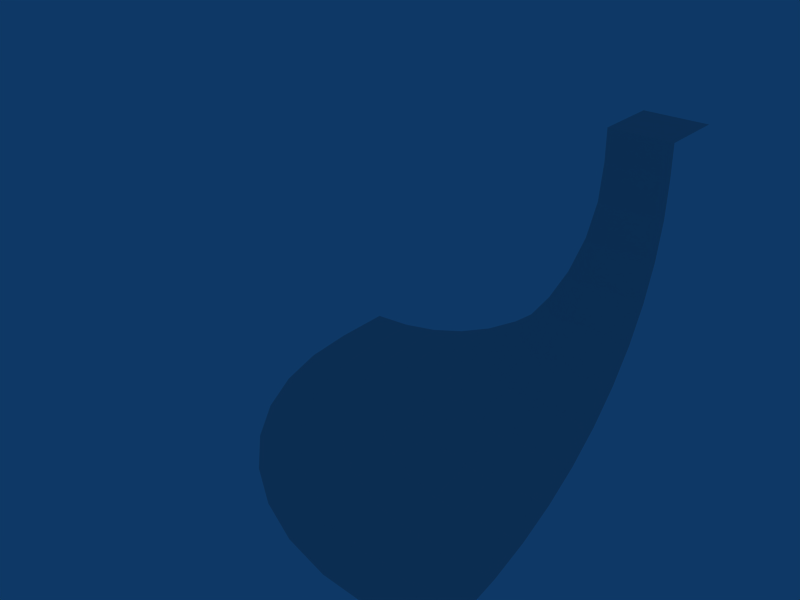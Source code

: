 # Source: skate_corner1.blend  (saved by Blender 2.49.2; exported with 4.5.12 LTS)
import bpy
from mathutils import Matrix  # noqa: F401  (used for matrix-valued properties, if any)

bpy.ops.wm.read_factory_settings(use_empty=True)
scene = bpy.context.scene
scene.name = 'Scene'

# ---- collections
col_collection_1 = bpy.data.collections.new('Collection 1'); scene.collection.children.link(col_collection_1)

# ---- materials (node trees are filled in below, after node groups)
mat_skate_corner1 = bpy.data.materials.new('skate_corner1')
mat_skate_corner1.alpha_threshold = 0.0
mat_skate_corner1.roughness = 0.5
mat_skate_corner1.line_color = (0.0, 0.0, 0.0, 1.0)

# ---- material node trees

# ---- world
world_world = bpy.data.worlds.new('World'); scene.world = world_world
world_world.color = (0.05656, 0.2208, 0.4)
world_world.use_sun_shadow = False
world_world.sun_shadow_jitter_overblur = 0.0
world_world.cycles.sampling_method = 'MANUAL'
world_world.cycles.sample_map_resolution = 256

# ---- meshes
me_skate_corner1 = bpy.data.meshes.new('skate_corner1')
me_skate_corner1.from_pydata([(-0.2, -0.2086, 0.7825), (-0.2, -0.2341, 0.6671), (-0.2, -0.2761, 0.5556), (-0.2, -0.334, 0.45), (-0.2, -0.4066, 0.3521), (-0.2, -0.4929, 0.2636), (-0.2, -0.5912, 0.186), (-0.2, -0.7, 0.1206), (-0.2, -0.8173, 0.06851), (-0.2, -0.9412, 0.03067), (-0.2, -1.069, 0.0077), (-0.2, -1.2, -9.686e-08), (-0.3736, -1.185, -9.686e-08), (-0.351, -1.056, 0.0077), (-0.3287, -0.9299, 0.03067), (-0.3072, -0.8079, 0.06851), (-0.2868, -0.6924, 0.1206), (-0.2679, -0.5853, 0.186), (-0.2509, -0.4884, 0.2636), (-0.2359, -0.4035, 0.3521), (-0.2233, -0.3319, 0.45), (-0.2132, -0.275, 0.5556), (-0.2059, -0.2336, 0.6671), (-0.2015, -0.2084, 0.7825), (-0.2029, -0.208, 0.7825), (-0.2117, -0.232, 0.6671), (-0.226, -0.2715, 0.5556), (-0.2458, -0.3259, 0.45), (-0.2707, -0.3942, 0.3521), (-0.3002, -0.4752, 0.2636), (-0.3338, -0.5676, 0.186), (-0.371, -0.6698, 0.1206), (-0.4111, -0.7801, 0.06851), (-0.4535, -0.8965, 0.03067), (-0.4974, -1.017, 0.0077), (-0.542, -1.14, -9.686e-08), (-0.7, -1.066, -9.686e-08), (-0.6347, -0.953, 0.0077), (-0.5706, -0.8419, 0.03067), (-0.5087, -0.7346, 0.06851), (-0.45, -0.633, 0.1206), (-0.3956, -0.5388, 0.186), (-0.3464, -0.4537, 0.2636), (-0.3033, -0.379, 0.3521), (-0.267, -0.316, 0.45), (-0.2381, -0.2659, 0.5556), (-0.217, -0.2295, 0.6671), (-0.2043, -0.2074, 0.7825), (-0.2055, -0.2066, 0.7825), (-0.2219, -0.2261, 0.6671), (-0.2489, -0.2583, 0.5556), (-0.2861, -0.3026, 0.45), (-0.3328, -0.3583, 0.3521), (-0.3883, -0.4244, 0.2636), (-0.4515, -0.4997, 0.186), (-0.5214, -0.583, 0.1206), (-0.5968, -0.6729, 0.06851), (-0.6764, -0.7678, 0.03067), (-0.7589, -0.8661, 0.0077), (-0.8428, -0.966, -9.686e-08), (-0.966, -0.8428, -9.686e-08), (-0.8661, -0.7589, 0.0077), (-0.7678, -0.6764, 0.03067), (-0.6729, -0.5968, 0.06851), (-0.583, -0.5214, 0.1206), (-0.4997, -0.4515, 0.186), (-0.4244, -0.3883, 0.2636), (-0.3583, -0.3328, 0.3521), (-0.3026, -0.2861, 0.45), (-0.2583, -0.2489, 0.5556), (-0.2261, -0.2219, 0.6671), (-0.2066, -0.2055, 0.7825), (-0.2, -0.2, 0.9), (-0.2074, -0.2043, 0.7825), (-0.2295, -0.217, 0.6671), (-0.2659, -0.2381, 0.5556), (-0.316, -0.267, 0.45), (-0.379, -0.3033, 0.3521), (-0.4537, -0.3464, 0.2636), (-0.5388, -0.3956, 0.186), (-0.633, -0.45, 0.1206), (-0.7346, -0.5087, 0.06851), (-0.8419, -0.5706, 0.03067), (-0.953, -0.6347, 0.0077), (-1.066, -0.7, -9.686e-08), (-1.14, -0.542, -9.686e-08), (-1.017, -0.4974, 0.0077), (-0.8965, -0.4535, 0.03067), (-0.7801, -0.4111, 0.06851), (-0.6698, -0.371, 0.1206), (-0.5676, -0.3338, 0.186), (-0.4752, -0.3002, 0.2636), (-0.3942, -0.2707, 0.3521), (-0.3259, -0.2458, 0.45), (-0.2715, -0.226, 0.5556), (-0.232, -0.2117, 0.6671), (-0.208, -0.2029, 0.7825), (-0.2084, -0.2015, 0.7825), (-0.2336, -0.2059, 0.6671), (-0.275, -0.2132, 0.5556), (-0.3319, -0.2233, 0.45), (-0.4035, -0.2359, 0.3521), (-0.4884, -0.2509, 0.2636), (-0.5853, -0.2679, 0.186), (-0.6924, -0.2868, 0.1206), (-0.8079, -0.3072, 0.06851), (-0.9299, -0.3287, 0.03067), (-1.056, -0.351, 0.0077), (-1.185, -0.3736, -9.686e-08), (-0.2, -0.2, 1.0), (-1.2, -0.2, -9.686e-08), (-1.069, -0.2, 0.0077), (-0.9412, -0.2, 0.03067), (-0.8173, -0.2, 0.06851), (-0.7, -0.2, 0.1206), (-0.5912, -0.2, 0.186), (-0.4929, -0.2, 0.2636), (-0.4066, -0.2, 0.3521), (-0.334, -0.2, 0.45), (-0.2761, -0.2, 0.5556), (-0.2341, -0.2, 0.6671), (-0.2086, -0.2, 0.7825), (0.0, -0.2086, 0.7825), (0.0, -0.2341, 0.6671), (0.0, -0.2761, 0.5556), (0.0, -0.334, 0.45), (0.0, -0.4066, 0.3521), (0.0, -0.4929, 0.2636), (0.0, -0.5912, 0.186), (0.0, -0.7, 0.1206), (0.0, -0.8173, 0.06851), (0.0, -0.9412, 0.03067), (0.0, -1.069, 0.0077), (0.0, -1.2, -9.686e-08), (0.0, -0.2, 0.9), (0.0, -0.2, 1.0), (-1.2, 8.941e-08, -9.686e-08), (-1.069, 2.98e-08, 0.0077), (-0.9412, 5.96e-08, 0.03067), (-0.8173, -1.49e-08, 0.06851), (-0.7, 5.96e-08, 0.1206), (-0.5912, 2.98e-08, 0.186), (-0.4929, 1.49e-08, 0.2636), (-0.4066, 0.0, 0.3521), (-0.334, 0.0, 0.45), (-0.2761, 0.0, 0.5556), (-0.2341, 0.0, 0.6671), (-0.2086, 0.0, 0.7825), (-0.2, 0.0, 0.9), (-0.2, 0.0, 1.0), (0.0, 0.0, 1.0)], [], [(11, 10, 13, 12), (10, 9, 14, 13), (9, 8, 15, 14), (8, 7, 16, 15), (7, 6, 17, 16), (6, 5, 18, 17), (5, 4, 19, 18), (4, 3, 20, 19), (3, 2, 21, 20), (2, 1, 22, 21), (1, 0, 23, 22), (0, 72, 23), (23, 72, 24), (22, 23, 24, 25), (21, 22, 25, 26), (20, 21, 26, 27), (19, 20, 27, 28), (18, 19, 28, 29), (17, 18, 29, 30), (16, 17, 30, 31), (15, 16, 31, 32), (14, 15, 32, 33), (13, 14, 33, 34), (12, 13, 34, 35), (35, 34, 37, 36), (34, 33, 38, 37), (33, 32, 39, 38), (32, 31, 40, 39), (31, 30, 41, 40), (30, 29, 42, 41), (29, 28, 43, 42), (28, 27, 44, 43), (27, 26, 45, 44), (26, 25, 46, 45), (25, 24, 47, 46), (24, 72, 47), (47, 72, 48), (46, 47, 48, 49), (45, 46, 49, 50), (44, 45, 50, 51), (43, 44, 51, 52), (42, 43, 52, 53), (41, 42, 53, 54), (40, 41, 54, 55), (39, 40, 55, 56), (38, 39, 56, 57), (37, 38, 57, 58), (36, 37, 58, 59), (59, 58, 61, 60), (58, 57, 62, 61), (57, 56, 63, 62), (56, 55, 64, 63), (55, 54, 65, 64), (54, 53, 66, 65), (53, 52, 67, 66), (52, 51, 68, 67), (51, 50, 69, 68), (50, 49, 70, 69), (49, 48, 71, 70), (48, 72, 71), (71, 72, 73), (70, 71, 73, 74), (69, 70, 74, 75), (68, 69, 75, 76), (67, 68, 76, 77), (66, 67, 77, 78), (65, 66, 78, 79), (64, 65, 79, 80), (63, 64, 80, 81), (62, 63, 81, 82), (61, 62, 82, 83), (60, 61, 83, 84), (84, 83, 86, 85), (83, 82, 87, 86), (82, 81, 88, 87), (81, 80, 89, 88), (80, 79, 90, 89), (79, 78, 91, 90), (78, 77, 92, 91), (77, 76, 93, 92), (76, 75, 94, 93), (75, 74, 95, 94), (74, 73, 96, 95), (73, 72, 96), (96, 72, 97), (95, 96, 97, 98), (94, 95, 98, 99), (93, 94, 99, 100), (92, 93, 100, 101), (91, 92, 101, 102), (90, 91, 102, 103), (89, 90, 103, 104), (88, 89, 104, 105), (87, 88, 105, 106), (86, 87, 106, 107), (85, 86, 107, 108), (108, 107, 111, 110), (107, 106, 112, 111), (106, 105, 113, 112), (105, 104, 114, 113), (104, 103, 115, 114), (103, 102, 116, 115), (102, 101, 117, 116), (101, 100, 118, 117), (100, 99, 119, 118), (99, 98, 120, 119), (98, 97, 121, 120), (97, 72, 121), (0, 1, 123, 122), (1, 2, 124, 123), (2, 3, 125, 124), (3, 4, 126, 125), (4, 5, 127, 126), (5, 6, 128, 127), (6, 7, 129, 128), (7, 8, 130, 129), (8, 9, 131, 130), (9, 10, 132, 131), (10, 11, 133, 132), (109, 72, 134, 135), (72, 0, 122, 134), (110, 111, 137, 136), (111, 112, 138, 137), (112, 113, 139, 138), (113, 114, 140, 139), (114, 115, 141, 140), (115, 116, 142, 141), (116, 117, 143, 142), (117, 118, 144, 143), (118, 119, 145, 144), (119, 120, 146, 145), (120, 121, 147, 146), (121, 72, 148, 147), (72, 109, 149, 148), (109, 135, 149), (135, 150, 149)])
_uv = me_skate_corner1.uv_layers.new(name='UVTex')
_uv.uv.foreach_set('vector', [0.5, 2.086e-07, 0.5, 0.06526, 0.4245, 0.07187, 0.4132, 0.007596, 0.5, 0.06526, 0.5, 0.1294, 0.4356, 0.135, 0.4245, 0.07187, 0.5, 0.1294, 0.5, 0.1913, 0.4464, 0.196, 0.4356, 0.135, 0.5, 0.1913, 0.5, 0.25, 0.4566, 0.2538, 0.4464, 0.196, 0.5, 0.25, 0.5, 0.3044, 0.466, 0.3074, 0.4566, 0.2538, 0.5, 0.3044, 0.5, 0.3536, 0.4746, 0.3558, 0.466, 0.3074, 0.5, 0.6318, 0.5, 0.6761, 0.4821, 0.6761, 0.4746, 0.6318, 0.5, 0.6761, 0.5, 0.725, 0.4884, 0.725, 0.4821, 0.6761, 0.5, 0.725, 0.5, 0.7778, 0.4934, 0.7778, 0.4884, 0.725, 0.5, 0.7778, 0.5, 0.8335, 0.497, 0.8335, 0.4934, 0.7778, 0.5, 0.8335, 0.5, 0.8913, 0.4993, 0.8913, 0.497, 0.8335, 0.5, 0.8913, 0.5, 0.95, 0.4993, 0.8913, 0.4993, 0.8913, 0.5, 0.95, 0.4985, 0.8913, 0.497, 0.8335, 0.4993, 0.8913, 0.4985, 0.8913, 0.4942, 0.8335, 0.4934, 0.7778, 0.497, 0.8335, 0.4942, 0.8335, 0.487, 0.7778, 0.4884, 0.725, 0.4934, 0.7778, 0.487, 0.7778, 0.4771, 0.725, 0.4821, 0.6761, 0.4884, 0.725, 0.4771, 0.725, 0.4647, 0.6761, 0.4746, 0.3558, 0.4821, 0.3982, 0.4647, 0.4029, 0.4499, 0.3624, 0.466, 0.3074, 0.4746, 0.3558, 0.4499, 0.3624, 0.4331, 0.3162, 0.4566, 0.2538, 0.466, 0.3074, 0.4331, 0.3162, 0.4145, 0.2651, 0.4464, 0.196, 0.4566, 0.2538, 0.4145, 0.2651, 0.3944, 0.21, 0.4356, 0.135, 0.4464, 0.196, 0.3944, 0.21, 0.3733, 0.1518, 0.4245, 0.07187, 0.4356, 0.135, 0.3733, 0.1518, 0.3513, 0.09148, 0.4132, 0.007596, 0.4245, 0.07187, 0.3513, 0.09148, 0.329, 0.03015, 0.329, 0.03015, 0.3513, 0.09148, 0.2826, 0.1235, 0.25, 0.06699, 0.3513, 0.09148, 0.3733, 0.1518, 0.3147, 0.1791, 0.2826, 0.1235, 0.3733, 0.1518, 0.3944, 0.21, 0.3457, 0.2327, 0.3147, 0.1791, 0.3944, 0.21, 0.4145, 0.2651, 0.375, 0.2835, 0.3457, 0.2327, 0.4145, 0.2651, 0.4331, 0.3162, 0.4022, 0.3306, 0.375, 0.2835, 0.4331, 0.3162, 0.4499, 0.3624, 0.4268, 0.3732, 0.4022, 0.3306, 0.4499, 0.3624, 0.4647, 0.4029, 0.4483, 0.4105, 0.4268, 0.3732, 0.4647, 0.6761, 0.4771, 0.725, 0.4665, 0.725, 0.4483, 0.6761, 0.4771, 0.725, 0.487, 0.7778, 0.481, 0.7778, 0.4665, 0.725, 0.487, 0.7778, 0.4942, 0.8335, 0.4915, 0.8335, 0.481, 0.7778, 0.4942, 0.8335, 0.4985, 0.8913, 0.4979, 0.8913, 0.4915, 0.8335, 0.4985, 0.8913, 0.5, 0.95, 0.4979, 0.8913, 0.4979, 0.8913, 0.5, 0.95, 0.4973, 0.8913, 0.4915, 0.8335, 0.4979, 0.8913, 0.4973, 0.8913, 0.489, 0.8335, 0.481, 0.7778, 0.4915, 0.8335, 0.489, 0.8335, 0.4755, 0.7778, 0.4665, 0.725, 0.481, 0.7778, 0.4755, 0.7778, 0.4569, 0.725, 0.4483, 0.6761, 0.4665, 0.725, 0.4569, 0.725, 0.4336, 0.6761, 0.4268, 0.3732, 0.4483, 0.4105, 0.4336, 0.4208, 0.4059, 0.3878, 0.4022, 0.3306, 0.4268, 0.3732, 0.4059, 0.3878, 0.3743, 0.3501, 0.375, 0.2835, 0.4022, 0.3306, 0.3743, 0.3501, 0.3393, 0.3085, 0.3457, 0.2327, 0.375, 0.2835, 0.3393, 0.3085, 0.3016, 0.2636, 0.3147, 0.1791, 0.3457, 0.2327, 0.3016, 0.2636, 0.2618, 0.2161, 0.2826, 0.1235, 0.3147, 0.1791, 0.2618, 0.2161, 0.2206, 0.167, 0.25, 0.06699, 0.2826, 0.1235, 0.2206, 0.167, 0.1786, 0.117, 0.1786, 0.117, 0.2206, 0.167, 0.167, 0.2206, 0.117, 0.1786, 0.2206, 0.167, 0.2618, 0.2161, 0.2161, 0.2618, 0.167, 0.2206, 0.2618, 0.2161, 0.3016, 0.2636, 0.2636, 0.3016, 0.2161, 0.2618, 0.3016, 0.2636, 0.3393, 0.3085, 0.3085, 0.3393, 0.2636, 0.3016, 0.3393, 0.3085, 0.3743, 0.3501, 0.3501, 0.3743, 0.3085, 0.3393, 0.3743, 0.3501, 0.4059, 0.3878, 0.3878, 0.4059, 0.3501, 0.3743, 0.4059, 0.3878, 0.4336, 0.4208, 0.4208, 0.4336, 0.3878, 0.4059, 0.4336, 0.4208, 0.4569, 0.4487, 0.4487, 0.4569, 0.4208, 0.4336, 0.4487, 0.725, 0.4708, 0.7778, 0.4755, 0.7778, 0.4569, 0.725, 0.4708, 0.7778, 0.4869, 0.8335, 0.489, 0.8335, 0.4755, 0.7778, 0.4869, 0.8335, 0.4967, 0.8913, 0.4973, 0.8913, 0.489, 0.8335, 0.4967, 0.8913, 0.5, 0.95, 0.4973, 0.8913, 0.4973, 0.8913, 0.5, 0.95, 0.4979, 0.8913, 0.489, 0.8335, 0.4973, 0.8913, 0.4979, 0.8913, 0.4915, 0.8335, 0.4755, 0.7778, 0.489, 0.8335, 0.4915, 0.8335, 0.481, 0.7778, 0.4569, 0.725, 0.4755, 0.7778, 0.481, 0.7778, 0.4665, 0.725, 0.4336, 0.6761, 0.4569, 0.725, 0.4665, 0.725, 0.4483, 0.6761, 0.3878, 0.4059, 0.4208, 0.4336, 0.4105, 0.4483, 0.3732, 0.4268, 0.3501, 0.3743, 0.3878, 0.4059, 0.3732, 0.4268, 0.3306, 0.4022, 0.3085, 0.3393, 0.3501, 0.3743, 0.3306, 0.4022, 0.2835, 0.375, 0.2636, 0.3016, 0.3085, 0.3393, 0.2835, 0.375, 0.2327, 0.3457, 0.2161, 0.2618, 0.2636, 0.3016, 0.2327, 0.3457, 0.1791, 0.3147, 0.167, 0.2206, 0.2161, 0.2618, 0.1791, 0.3147, 0.1235, 0.2826, 0.117, 0.1786, 0.167, 0.2206, 0.1235, 0.2826, 0.06699, 0.25, 0.06699, 0.25, 0.1235, 0.2826, 0.09148, 0.3513, 0.03015, 0.329, 0.1235, 0.2826, 0.1791, 0.3147, 0.1518, 0.3733, 0.09148, 0.3513, 0.1791, 0.3147, 0.2327, 0.3457, 0.21, 0.3944, 0.1518, 0.3733, 0.2327, 0.3457, 0.2835, 0.375, 0.2651, 0.4145, 0.21, 0.3944, 0.2835, 0.375, 0.3306, 0.4022, 0.3162, 0.4331, 0.2651, 0.4145, 0.3306, 0.4022, 0.3732, 0.4268, 0.3624, 0.4499, 0.3162, 0.4331, 0.3732, 0.4268, 0.4105, 0.4483, 0.4029, 0.4647, 0.3624, 0.4499, 0.4483, 0.6761, 0.4665, 0.725, 0.4771, 0.725, 0.4647, 0.6761, 0.4665, 0.725, 0.481, 0.7778, 0.487, 0.7778, 0.4771, 0.725, 0.481, 0.7778, 0.4915, 0.8335, 0.4942, 0.8335, 0.487, 0.7778, 0.4915, 0.8335, 0.4979, 0.8913, 0.4985, 0.8913, 0.4942, 0.8335, 0.4979, 0.8913, 0.5, 0.95, 0.4985, 0.8913, 0.4985, 0.8913, 0.5, 0.95, 0.4993, 0.8913, 0.4942, 0.8335, 0.4985, 0.8913, 0.4993, 0.8913, 0.497, 0.8335, 0.487, 0.7778, 0.4942, 0.8335, 0.497, 0.8335, 0.4934, 0.7778, 0.4771, 0.725, 0.487, 0.7778, 0.4934, 0.7778, 0.4884, 0.725, 0.4647, 0.6761, 0.4771, 0.725, 0.4884, 0.725, 0.4821, 0.6761, 0.3624, 0.4499, 0.4029, 0.4647, 0.3982, 0.4821, 0.3558, 0.4746, 0.3162, 0.4331, 0.3624, 0.4499, 0.3558, 0.4746, 0.3074, 0.466, 0.2651, 0.4145, 0.3162, 0.4331, 0.3074, 0.466, 0.2538, 0.4566, 0.21, 0.3944, 0.2651, 0.4145, 0.2538, 0.4566, 0.196, 0.4464, 0.1518, 0.3733, 0.21, 0.3944, 0.196, 0.4464, 0.135, 0.4356, 0.09148, 0.3513, 0.1518, 0.3733, 0.135, 0.4356, 0.07187, 0.4245, 0.03015, 0.329, 0.09148, 0.3513, 0.07187, 0.4245, 0.007596, 0.4132, 0.007596, 0.4132, 0.07187, 0.4245, 0.06526, 0.5, 2.98e-07, 0.5, 0.07187, 0.4245, 0.135, 0.4356, 0.1294, 0.5, 0.06526, 0.5, 0.135, 0.4356, 0.196, 0.4464, 0.1913, 0.5, 0.1294, 0.5, 0.196, 0.4464, 0.2538, 0.4566, 0.25, 0.5, 0.1913, 0.5, 0.2538, 0.4566, 0.3074, 0.466, 0.3044, 0.5, 0.25, 0.5, 0.3074, 0.466, 0.3558, 0.4746, 0.3536, 0.5, 0.3044, 0.5, 0.4746, 0.6318, 0.4821, 0.6761, 0.5, 0.6761, 0.5, 0.6318, 0.4821, 0.6761, 0.4884, 0.725, 0.5, 0.725, 0.5, 0.6761, 0.4884, 0.725, 0.4934, 0.7778, 0.5, 0.7778, 0.5, 0.725, 0.4934, 0.7778, 0.497, 0.8335, 0.5, 0.8335, 0.5, 0.7778, 0.497, 0.8335, 0.4993, 0.8913, 0.5, 0.8913, 0.5, 0.8335, 0.4993, 0.8913, 0.5, 0.95, 0.5, 0.8913, 0.5, 0.8913, 0.5, 0.8335, 0.6, 0.8335, 0.6, 0.8913, 0.5, 0.8335, 0.5, 0.7778, 0.6, 0.7778, 0.6, 0.8335, 0.5, 0.7778, 0.5, 0.725, 0.6, 0.725, 0.6, 0.7778, 0.5, 0.725, 0.5, 0.6761, 0.6, 0.6761, 0.6, 0.725, 0.5, 0.6761, 0.5, 0.6318, 0.6, 0.6318, 0.6, 0.6761, 0.5, 0.3536, 0.5, 0.3044, 0.6, 0.3044, 0.6, 0.3536, 0.5, 0.3044, 0.5, 0.25, 0.6, 0.25, 0.6, 0.3044, 0.5, 0.25, 0.5, 0.1913, 0.6, 0.1913, 0.6, 0.25, 0.5, 0.1913, 0.5, 0.1294, 0.6, 0.1294, 0.6, 0.1913, 0.5, 0.1294, 0.5, 0.06526, 0.6, 0.06526, 0.6, 0.1294, 0.5, 0.06526, 0.5, 2.086e-07, 0.6, 2.086e-07, 0.6, 0.06526, 0.5, 0.0, 0.5, -0.05, 0.6, -0.05, 0.6, 0.0, 0.5, 0.95, 0.5, 0.8913, 0.6, 0.8913, 0.6, 0.95, 2.98e-07, 0.5, 0.06526, 0.5, 0.06526, 0.6, 2.98e-07, 0.6, 0.06526, 0.5, 0.1294, 0.5, 0.1294, 0.6, 0.06526, 0.6, 0.1294, 0.5, 0.1913, 0.5, 0.1913, 0.6, 0.1294, 0.6, 0.1913, 0.5, 0.25, 0.5, 0.25, 0.6, 0.1913, 0.6, 0.25, 0.5, 0.3044, 0.5, 0.3044, 0.6, 0.25, 0.6, 0.3044, 0.5, 0.3536, 0.5, 0.3536, 0.6, 0.3044, 0.6, 0.5, 0.6318, 0.5, 0.6761, 0.6, 0.6761, 0.6, 0.6318, 0.5, 0.6761, 0.5, 0.725, 0.6, 0.725, 0.6, 0.6761, 0.5, 0.725, 0.5, 0.7778, 0.6, 0.7778, 0.6, 0.725, 0.5, 0.7778, 0.5, 0.8335, 0.6, 0.8335, 0.6, 0.7778, 0.5, 0.8335, 0.5, 0.8913, 0.6, 0.8913, 0.6, 0.8335, 0.5, 0.8913, 0.5, 0.95, 0.6, 0.95, 0.6, 0.8913, 0.5, 0.95, 0.5, 1.0, 0.6, 1.0, 0.6, 0.95, 0.5, 0.5, 0.6, 0.5, 0.5, 0.6, 0.6, 0.5, 0.6, 0.6, 0.5, 0.6])
me_skate_corner1.materials.append(mat_skate_corner1)
me_skate_corner1.use_remesh_preserve_volume = False
me_skate_corner1.use_remesh_preserve_attributes = False
me_skate_corner1.use_mirror_vertex_groups = False
me_skate_corner1.update()

# ---- objects
ob_skate_corner1 = bpy.data.objects.new('skate_corner1', me_skate_corner1)

# ---- transforms, parenting, visibility, modifiers, constraints
ob_skate_corner1.location = (0.0, 0.0, 0.0)
ob_skate_corner1.lock_rotations_4d = False
ob_skate_corner1.empty_display_type = 'ARROWS'
ob_skate_corner1.color = (0.0, 0.0, 0.0, 1.0)
ob_skate_corner1.lineart.crease_threshold = 0.0

# ---- collection membership
col_collection_1.objects.link(ob_skate_corner1)

# ---- scene / render settings (as saved in the file)
scene.frame_start = 1; scene.frame_end = 250; scene.frame_set(1)
scene.render.engine = 'BLENDER_EEVEE_NEXT'
scene.render.image_settings.file_format = 'JPEG'
scene.render.image_settings.color_mode = 'RGB'
scene.render.image_settings.compression = 90
scene.render.resolution_x = 800
scene.render.resolution_y = 600
scene.render.pixel_aspect_x = 100.0
scene.render.pixel_aspect_y = 100.0
scene.render.fps = 25
scene.render.dither_intensity = 0.0
scene.render.use_compositing = False
scene.render.use_sequencer = False
scene.render.bake_margin = 2
scene.render.bake_bias = 0.0
scene.render.use_stamp_time = False
scene.render.use_stamp_date = False
scene.render.use_stamp_frame = False
scene.render.use_stamp_camera = False
scene.render.use_stamp_scene = False
scene.render.use_stamp_filename = False
scene.render.use_stamp_render_time = False
scene.render.stamp_font_size = 0
scene.cycles.use_denoising = False
scene.cycles.samples = 10
scene.cycles.sampling_pattern = 'TABULATED_SOBOL'
scene.cycles.light_sampling_threshold = 0.0
scene.cycles.use_adaptive_sampling = False
scene.cycles.use_light_tree = False
scene.cycles.blur_glossy = 0.0
scene.cycles.volume_bounces = 1
scene.cycles.pixel_filter_type = 'GAUSSIAN'
scene.cycles.sample_clamp_indirect = 0.0
scene.view_settings.view_transform = 'Raw'
bpy.context.view_layer.update()

# ---- added for rendering (the .blend has no active camera): camera
cam_auto = bpy.data.cameras.new('AutoCamera')
cam_auto.lens = 50.0
cam_auto.sensor_width = 36.0
cam_auto.clip_end = 1000.0
ob_auto_camera = bpy.data.objects.new('AutoCamera', cam_auto)
scene.collection.objects.link(ob_auto_camera)
ob_auto_camera.location = (1.22248, -2.78698, 1.95798)
ob_auto_camera.rotation_euler = (1.09748, -7.21219e-08, 0.694738)
scene.camera = ob_auto_camera
bpy.context.view_layer.update()
